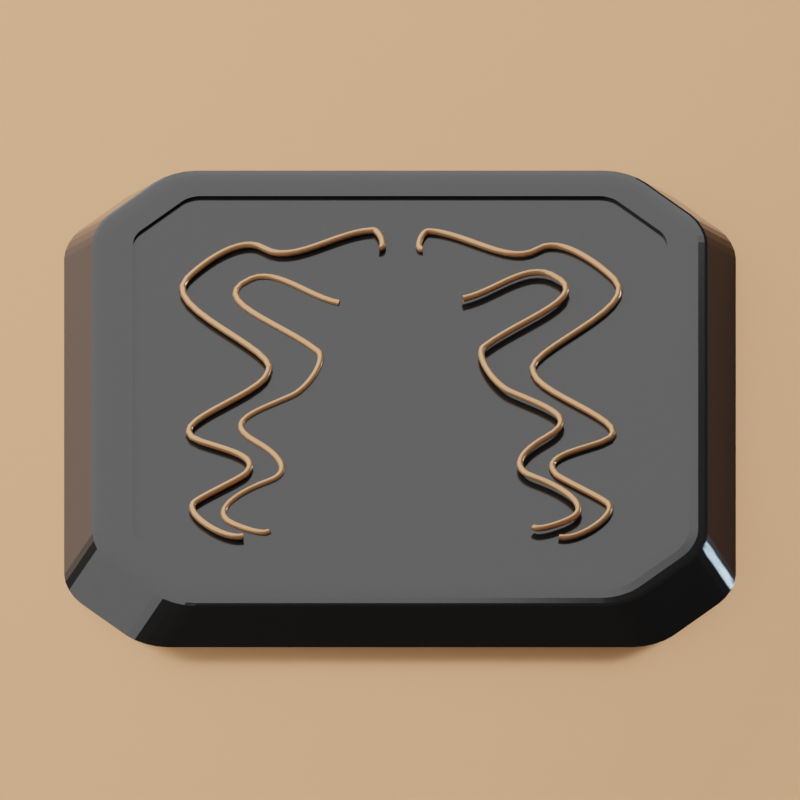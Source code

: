 # Source: Car-charger.blend  (saved by Blender 4.2.66; exported with 4.5.12 LTS)
import bpy
from mathutils import Matrix  # noqa: F401  (used for matrix-valued properties, if any)

bpy.ops.wm.read_factory_settings(use_empty=True)
scene = bpy.context.scene
scene.name = 'Scene'

# ---- collections
col_camera = bpy.data.collections.new('Camera'); scene.collection.children.link(col_camera)
col_grid = bpy.data.collections.new('Grid'); scene.collection.children.link(col_grid)
col_grid_even = bpy.data.collections.new('Grid-Even'); col_grid.children.link(col_grid_even)
col_grid_odd = bpy.data.collections.new('Grid-Odd'); col_grid.children.link(col_grid_odd)
col_material_samples = bpy.data.collections.new('Material Samples'); scene.collection.children.link(col_material_samples)
col_lighting = bpy.data.collections.new('Lighting'); scene.collection.children.link(col_lighting)
col_shadow_lamp = bpy.data.collections.new('Shadow Lamp'); scene.collection.children.link(col_shadow_lamp)
col_ground = bpy.data.collections.new('Ground'); scene.collection.children.link(col_ground)
col_model = bpy.data.collections.new('Model'); scene.collection.children.link(col_model)

# ---- materials (node trees are filled in below, after node groups)
mat_height = bpy.data.materials.new('HEIGHT')
mat_material_002 = bpy.data.materials.new('Material.002')
mat_light_001 = bpy.data.materials.new('Light.001')
mat_light_001.alpha_threshold = 0.0
mat_light_001.roughness = 0.5
mat_light_001.line_color = (0.0, 0.0, 0.0, 1.0)
mat_light_000 = bpy.data.materials.new('Light.000')
mat_light_000.alpha_threshold = 0.0
mat_light_000.roughness = 0.5
mat_light_000.line_color = (0.0, 0.0, 0.0, 1.0)
mat_material_001 = bpy.data.materials.new('Material.001')

# ---- material node trees
mat_height.use_nodes = True; mat_height.node_tree.nodes.clear()
_N = mat_height.node_tree.nodes; _L = mat_height.node_tree.links
n0 = _N.new('ShaderNodeNewGeometry'); n0.name = 'HEIGHT-Geometry'; n0.location = (-400, 0)
n0.label = 'HEIGHT-Geometry'
n1 = _N.new('ShaderNodeSeparateXYZ'); n1.name = 'HEIGHT-SeparateXYZ'; n1.location = (180, 0)
n1.label = 'HEIGHT-SeparateXYZ'
n2 = _N.new('ShaderNodeEmission'); n2.name = 'HEIGHT-Emission'; n2.location = (380, 0)
n2.label = 'HEIGHT-Emission'
n3 = _N.new('ShaderNodeOutputMaterial'); n3.name = 'HEIGHT-MaterialOutput'; n3.location = (580, 0)
n3.label = 'HEIGHT-MaterialOutput'
n4 = _N.new('ShaderNodeMapping'); n4.name = 'HEIGHT-Mapping'; n4.location = (-200, 0)
n4.label = 'HEIGHT-Mapping'
n4.inputs[3].default_value = (1.0, 1.0, 0.1)
_L.new(n0.outputs[0], n4.inputs[0])
_L.new(n4.outputs[0], n1.inputs[0])
_L.new(n1.outputs[2], n2.inputs[0])
_L.new(n2.outputs[0], n3.inputs[0])
n3.is_active_output = True
mat_material_002.use_nodes = True; mat_material_002.node_tree.nodes.clear()
_N = mat_material_002.node_tree.nodes; _L = mat_material_002.node_tree.links
n0 = _N.new('ShaderNodeBsdfPrincipled'); n0.name = 'Principled BSDF'; n0.location = (10, 300)
n0.inputs[0].default_value = (0.8015, 0.3938, 0.1805, 1.0)
n0.inputs[1].default_value = 0.3938
n0.inputs[2].default_value = 0.2123
n1 = _N.new('ShaderNodeOutputMaterial'); n1.name = 'Material Output'; n1.location = (300, 300)
_L.new(n0.outputs[0], n1.inputs[0])
n1.is_active_output = True
mat_light_001.use_nodes = True; mat_light_001.node_tree.nodes.clear()
_N = mat_light_001.node_tree.nodes; _L = mat_light_001.node_tree.links
n0 = _N.new('ShaderNodeOutputMaterial'); n0.name = 'Material Output'; n0.location = (532, 294)
n0.width = 120
n1 = _N.new('ShaderNodeMixShader'); n1.name = 'Mix Shader'; n1.location = (322, 301)
n1.width = 150
n2 = _N.new('ShaderNodeLightPath'); n2.name = 'Light Path'; n2.location = (22, 407)
n2.width = 150
n3 = _N.new('ShaderNodeBsdfTransparent'); n3.name = 'Transparent BSDF'; n3.location = (64, 73)
n3.width = 150
n4 = _N.new('ShaderNodeEmission'); n4.name = 'Emission'; n4.location = (59, 177)
n4.width = 150
n4.inputs[0].default_value = (0.8, 0.8, 0.8, 1.0)
n4.inputs[1].default_value = 2.0
_L.new(n4.outputs[0], n1.inputs[1])
_L.new(n1.outputs[0], n0.inputs[0])
_L.new(n2.outputs[0], n1.inputs[0])
_L.new(n3.outputs[0], n1.inputs[2])
n0.is_active_output = True
mat_light_000.use_nodes = True; mat_light_000.node_tree.nodes.clear()
_N = mat_light_000.node_tree.nodes; _L = mat_light_000.node_tree.links
n0 = _N.new('ShaderNodeOutputMaterial'); n0.name = 'Material Output'; n0.location = (532, 294)
n0.width = 120
n1 = _N.new('ShaderNodeMixShader'); n1.name = 'Mix Shader'; n1.location = (322, 301)
n1.width = 150
n2 = _N.new('ShaderNodeLightPath'); n2.name = 'Light Path'; n2.location = (22, 407)
n2.width = 150
n3 = _N.new('ShaderNodeBsdfTransparent'); n3.name = 'Transparent BSDF'; n3.location = (64, 73)
n3.width = 150
n4 = _N.new('ShaderNodeEmission'); n4.name = 'Emission'; n4.location = (46, 182)
n4.width = 150
n4.inputs[0].default_value = (0.8, 0.8, 0.8, 1.0)
_L.new(n4.outputs[0], n1.inputs[1])
_L.new(n1.outputs[0], n0.inputs[0])
_L.new(n2.outputs[0], n1.inputs[0])
_L.new(n3.outputs[0], n1.inputs[2])
n0.is_active_output = True
mat_material_001.use_nodes = True; mat_material_001.node_tree.nodes.clear()
_N = mat_material_001.node_tree.nodes; _L = mat_material_001.node_tree.links
n0 = _N.new('ShaderNodeBsdfPrincipled'); n0.name = 'Principled BSDF'; n0.location = (10, 300)
n0.inputs[0].default_value = (0.05748, 0.05748, 0.05748, 1.0)
n0.inputs[1].default_value = 0.7055
n0.inputs[2].default_value = 0.1267
n1 = _N.new('ShaderNodeOutputMaterial'); n1.name = 'Material Output'; n1.location = (300, 300)
_L.new(n0.outputs[0], n1.inputs[0])
n1.is_active_output = True

# ---- world
world_world = bpy.data.worlds.new('World'); scene.world = world_world
world_world.use_nodes = True; world_world.node_tree.nodes.clear()
_N = world_world.node_tree.nodes; _L = world_world.node_tree.links
n0 = _N.new('ShaderNodeOutputWorld'); n0.name = 'World Output'; n0.location = (300, 300)
n1 = _N.new('ShaderNodeBackground'); n1.name = 'Background'; n1.location = (10, 300)
n1.inputs[0].default_value = (0.05088, 0.05088, 0.05088, 1.0)
_L.new(n1.outputs[0], n0.inputs[0])
n0.is_active_output = True
world_world.color = (0.05088, 0.05088, 0.05088)
world_world.use_sun_shadow = False
world_world.sun_shadow_jitter_overblur = 0.0

# ---- cameras
cam_came_game_001 = bpy.data.cameras.new('CAME-GAME.001')
cam_came_game_001.type = 'ORTHO'
cam_came_game_001.passepartout_alpha = 1.0
cam_came_game_001.clip_start = 0.001
cam_came_game_001.clip_end = 1e+04
cam_came_game_001.lens = 35.0
cam_came_game_001.sensor_width = 32.0
cam_came_game_001.sensor_height = 18.0
cam_came_game_001.ortho_scale = 13.4
cam_came_game_001.shift_y = -0.1
cam_came_game_001.show_passepartout = False
cam_came_game_001.show_name = True
cam_came_game_001.show_sensor = True
cam_came_game_001.dof.focus_distance = 2170.0

# ---- lights
light_sun_000 = bpy.data.lights.new('Sun.000', 'SUN')
light_sun_000.color = (0.9986, 1.0, 0.6984)
light_sun_000.transmission_factor = 0.0
light_sun_000.angle = 0.1993
light_sun_000.energy = 4.0
light_sun_000.shadow_buffer_clip_start = 0.5
light_sun_000.shadow_soft_size = 0.1
light_sun_000.shadow_cascade_max_distance = 1000.0
light_sun_000.cycles.use_multiple_importance_sampling = False
light_sun_002 = bpy.data.lights.new('Sun.002', 'SUN')
light_sun_002.color = (0.532, 0.7717, 1.0)
light_sun_002.transmission_factor = 0.0
light_sun_002.angle = 0.1993
light_sun_002.energy = 1.0
light_sun_002.shadow_buffer_clip_start = 0.5
light_sun_002.shadow_soft_size = 0.1
light_sun_002.shadow_cascade_max_distance = 1000.0
light_sun_002.cycles.use_multiple_importance_sampling = False
light_sun_001 = bpy.data.lights.new('Sun.001', 'SUN')
light_sun_001.transmission_factor = 0.0
light_sun_001.angle = 0.002
light_sun_001.energy = 5.0
light_sun_001.shadow_buffer_clip_start = 0.5
light_sun_001.shadow_soft_size = 0.001
light_sun_001.shadow_cascade_max_distance = 1000.0

# ---- meshes
me_grid_even = bpy.data.meshes.new('Grid-Even')
me_grid_even.from_pydata([(0.0, -2.608e-08, 0.0), (0.25, -1.49e-08, 0.0), (0.0, 0.3536, 0.0), (0.25, 0.3536, 0.0)], [(0, 1), (3, 2), (2, 0), (3, 1)], [])
_uv = me_grid_even.uv_layers.new(name='UVMap')
_uv.uv.foreach_set('vector', [])
me_grid_even.use_remesh_fix_poles = True
me_grid_even.use_remesh_preserve_attributes = False
me_grid_even.use_mirror_vertex_groups = False
me_grid_even.update()
me_grid_odd = bpy.data.meshes.new('Grid-Odd')
me_grid_odd.from_pydata([(-0.125, -0.1768, 0.0), (0.125, -0.1768, 0.0), (-0.125, 0.1768, 0.0), (0.125, 0.1768, 0.0)], [(0, 1), (3, 2), (2, 0), (3, 1)], [])
_uv = me_grid_odd.uv_layers.new(name='UVMap')
_uv.uv.foreach_set('vector', [])
me_grid_odd.use_remesh_fix_poles = True
me_grid_odd.use_remesh_preserve_attributes = False
me_grid_odd.use_mirror_vertex_groups = False
me_grid_odd.update()
me_cube_002 = bpy.data.meshes.new('Cube.002')
me_cube_002.from_pydata([(-1.0, -1.0, -1.0), (-1.0, -1.0, 1.0), (-1.0, 1.0, -1.0), (-1.0, 1.0, 1.0), (1.0, -1.0, -1.0), (1.0, -1.0, 1.0), (1.0, 1.0, -1.0), (1.0, 1.0, 1.0)], [], [(0, 1, 3, 2), (2, 3, 7, 6), (6, 7, 5, 4), (4, 5, 1, 0), (2, 6, 4, 0), (7, 3, 1, 5)])
_uv = me_cube_002.uv_layers.new(name='UVMap')
_uv.uv.foreach_set('vector', [0.375, 0.0, 0.625, 0.0, 0.625, 0.25, 0.375, 0.25, 0.375, 0.25, 0.625, 0.25, 0.625, 0.5, 0.375, 0.5, 0.375, 0.5, 0.625, 0.5, 0.625, 0.75, 0.375, 0.75, 0.375, 0.75, 0.625, 0.75, 0.625, 1.0, 0.375, 1.0, 0.125, 0.5, 0.375, 0.5, 0.375, 0.75, 0.125, 0.75, 0.625, 0.5, 0.875, 0.5, 0.875, 0.75, 0.625, 0.75])
me_cube_002.materials.append(mat_height)
me_cube_002.use_remesh_fix_poles = True
me_cube_002.use_remesh_preserve_attributes = False
me_cube_002.use_mirror_vertex_groups = False
me_cube_002.update()
me_plane_006 = bpy.data.meshes.new('Plane.006')
me_plane_006.from_pydata([(1.0, -1.0, 0.0), (-1.0, -1.0, 0.0), (1.0, 1.0, 0.0), (-1.0, 1.0, 0.0)], [], [(1, 0, 2, 3)])
me_plane_006.materials.append(mat_light_001)
me_plane_006.use_remesh_preserve_volume = False
me_plane_006.use_remesh_preserve_attributes = False
me_plane_006.use_mirror_vertex_groups = False
me_plane_006.update()
me_plane_001 = bpy.data.meshes.new('Plane.001')
me_plane_001.from_pydata([(1.0, -1.0, 0.0), (-1.0, -1.0, 0.0), (1.0, 1.0, 0.0), (-1.0, 1.0, 0.0)], [], [(1, 0, 2, 3)])
me_plane_001.materials.append(mat_light_000)
me_plane_001.use_remesh_preserve_volume = False
me_plane_001.use_remesh_preserve_attributes = False
me_plane_001.use_mirror_vertex_groups = False
me_plane_001.update()
me_plane = bpy.data.meshes.new('Plane')
me_plane.from_pydata([(-1.0, -1.414, 0.0), (1.0, -1.414, 0.0), (-1.0, 1.414, 0.0), (1.0, 1.414, 0.0)], [], [(3, 2, 0, 1)])
_uv = me_plane.uv_layers.new(name='UVMap')
_uv.uv.foreach_set('vector', [1.0, 1.0, 0.0, 1.0, 0.0, 0.0, 1.0, 0.0])
me_plane.materials.append(mat_material_002)
me_plane.use_remesh_fix_poles = True
me_plane.use_remesh_preserve_attributes = False
me_plane.use_mirror_vertex_groups = False
me_plane.update()
me_cube_001 = bpy.data.meshes.new('Cube.001')
me_cube_001.from_pydata([(-4.472, -4.701, 4.217), (-5.153, -4.768, 3.779), (-4.842, -4.726, 4.184), (-4.994, -4.741, 4.089), (-5.103, -4.755, 3.947), (-4.353, -4.988, 4.217), (-4.874, -5.44, 3.779), (-4.631, -5.234, 4.184), (-4.748, -5.335, 4.089), (-4.833, -5.407, 3.947), (-4.463, -4.775, 4.217), (-5.132, -4.94, 3.779), (-4.826, -4.856, 4.184), (-4.975, -4.893, 4.089), (-5.083, -4.922, 3.947), (-4.437, -4.855, 4.217), (-5.071, -5.128, 3.779), (-4.78, -4.998, 4.184), (-4.922, -5.059, 4.089), (-5.024, -5.105, 3.947), (-4.399, -4.93, 4.217), (-4.981, -5.304, 3.779), (-4.712, -5.131, 4.184), (-4.842, -5.214, 4.089), (-4.936, -5.275, 3.947), (-3.645, -5.694, 4.217), (-4.111, -6.202, 3.779), (-3.891, -5.972, 4.184), (-3.995, -6.085, 4.089), (-4.072, -6.166, 3.947), (-3.355, -5.814, 4.217), (-3.437, -6.48, 3.779), (-3.381, -6.182, 4.184), (-3.399, -6.331, 4.089), (-3.419, -6.435, 3.946), (-3.587, -5.74, 4.217), (-3.974, -6.308, 3.779), (-3.788, -6.052, 4.184), (-3.874, -6.179, 4.089), (-3.94, -6.269, 3.947), (-3.511, -5.779, 4.217), (-3.798, -6.398, 3.779), (-3.655, -6.12, 4.184), (-3.718, -6.259, 4.089), (-3.769, -6.356, 3.947), (-3.43, -5.805, 4.217), (-3.609, -6.458, 3.779), (-3.512, -6.166, 4.184), (-3.552, -6.312, 4.089), (-3.586, -6.415, 3.946), (-3.355, 3.17, 4.217), (-3.437, 3.835, 3.779), (-3.381, 3.538, 4.184), (-3.399, 3.687, 4.089), (-3.419, 3.791, 3.946), (-3.645, 3.05, 4.217), (-4.111, 3.558, 3.779), (-3.891, 3.328, 4.184), (-3.995, 3.441, 4.089), (-4.072, 3.522, 3.947), (-3.43, 3.16, 4.217), (-3.609, 3.814, 3.779), (-3.512, 3.522, 4.184), (-3.552, 3.668, 4.089), (-3.586, 3.771, 3.946), (-3.511, 3.134, 4.217), (-3.798, 3.754, 3.779), (-3.655, 3.476, 4.184), (-3.718, 3.615, 4.089), (-3.769, 3.712, 3.947), (-3.587, 3.096, 4.217), (-3.974, 3.664, 3.779), (-3.788, 3.408, 4.184), (-3.874, 3.535, 4.089), (-3.94, 3.625, 3.947), (-4.353, 2.344, 4.217), (-4.874, 2.796, 3.779), (-4.631, 2.59, 4.184), (-4.748, 2.691, 4.089), (-4.833, 2.763, 3.947), (-4.472, 2.057, 4.217), (-5.153, 2.124, 3.779), (-4.842, 2.082, 4.184), (-4.994, 2.096, 4.089), (-5.103, 2.111, 3.947), (-4.399, 2.286, 4.217), (-4.981, 2.66, 3.779), (-4.712, 2.487, 4.184), (-4.842, 2.57, 4.089), (-4.936, 2.631, 3.947), (-4.437, 2.211, 4.217), (-5.071, 2.484, 3.779), (-4.78, 2.354, 4.184), (-4.922, 2.415, 4.089), (-5.024, 2.461, 3.947), (-4.463, 2.13, 4.217), (-5.132, 2.296, 3.779), (-4.826, 2.212, 4.184), (-4.975, 2.249, 4.089), (-5.083, 2.278, 3.947), (3.355, -5.814, 4.217), (3.437, -6.48, 3.779), (3.381, -6.182, 4.184), (3.399, -6.331, 4.089), (3.419, -6.435, 3.946), (3.645, -5.694, 4.217), (4.111, -6.202, 3.779), (3.891, -5.972, 4.184), (3.995, -6.085, 4.089), (4.072, -6.166, 3.947), (3.43, -5.805, 4.217), (3.609, -6.458, 3.779), (3.512, -6.166, 4.184), (3.552, -6.312, 4.089), (3.586, -6.415, 3.946), (3.511, -5.779, 4.217), (3.798, -6.398, 3.779), (3.655, -6.12, 4.184), (3.718, -6.259, 4.089), (3.769, -6.356, 3.947), (3.587, -5.74, 4.217), (3.974, -6.308, 3.779), (3.788, -6.052, 4.184), (3.874, -6.179, 4.089), (3.94, -6.269, 3.947), (4.353, -4.988, 4.217), (4.874, -5.44, 3.779), (4.631, -5.234, 4.184), (4.748, -5.335, 4.089), (4.833, -5.407, 3.947), (4.472, -4.701, 4.217), (5.153, -4.768, 3.779), (4.842, -4.726, 4.184), (4.994, -4.741, 4.089), (5.103, -4.755, 3.947), (4.399, -4.93, 4.217), (4.981, -5.304, 3.779), (4.712, -5.131, 4.184), (4.842, -5.214, 4.089), (4.936, -5.275, 3.947), (4.437, -4.855, 4.217), (5.071, -5.128, 3.779), (4.78, -4.998, 4.184), (4.922, -5.059, 4.089), (5.024, -5.105, 3.947), (4.463, -4.775, 4.217), (5.132, -4.94, 3.779), (4.826, -4.856, 4.184), (4.975, -4.893, 4.089), (5.083, -4.922, 3.947), (4.472, 2.057, 4.217), (5.153, 2.124, 3.779), (4.842, 2.082, 4.184), (4.994, 2.096, 4.089), (5.103, 2.111, 3.947), (4.353, 2.344, 4.217), (4.874, 2.796, 3.779), (4.631, 2.59, 4.184), (4.748, 2.691, 4.089), (4.833, 2.763, 3.947), (4.463, 2.13, 4.217), (5.132, 2.296, 3.779), (4.826, 2.212, 4.184), (4.975, 2.249, 4.089), (5.083, 2.278, 3.947), (4.437, 2.211, 4.217), (5.071, 2.484, 3.779), (4.78, 2.354, 4.184), (4.922, 2.415, 4.089), (5.024, 2.461, 3.947), (4.399, 2.286, 4.217), (4.981, 2.66, 3.779), (4.712, 2.487, 4.184), (4.842, 2.57, 4.089), (4.936, 2.631, 3.947), (3.645, 3.05, 4.217), (4.111, 3.558, 3.779), (3.891, 3.328, 4.184), (3.995, 3.441, 4.089), (4.072, 3.522, 3.947), (3.355, 3.17, 4.217), (3.437, 3.835, 3.779), (3.381, 3.538, 4.184), (3.399, 3.687, 4.089), (3.419, 3.791, 3.946), (3.587, 3.096, 4.217), (3.974, 3.664, 3.779), (3.788, 3.408, 4.184), (3.874, 3.535, 4.089), (3.94, 3.625, 3.947), (3.511, 3.134, 4.217), (3.798, 3.754, 3.779), (3.655, 3.476, 4.184), (3.718, 3.615, 4.089), (3.769, 3.712, 3.947), (3.43, 3.16, 4.217), (3.609, 3.814, 3.779), (3.512, 3.522, 4.184), (3.552, 3.668, 4.089), (3.586, 3.771, 3.946), (-3.367, -6.012, 4.217), (-3.472, -5.999, 4.217), (-3.587, -5.962, 4.217), (-3.694, -5.907, 4.217), (-3.776, -5.843, 4.217), (-4.657, -4.817, 4.217), (-4.67, -4.713, 4.217), (-4.621, -4.931, 4.217), (-4.566, -5.038, 4.217), (-4.502, -5.12, 4.217), (-3.472, 3.355, 4.217), (-3.367, 3.367, 4.217), (-3.587, 3.318, 4.217), (-3.694, 3.263, 4.217), (-3.776, 3.199, 4.217), (-4.67, 2.069, 4.217), (-4.657, 2.173, 4.217), (-4.621, 2.287, 4.217), (-4.566, 2.393, 4.217), (-4.502, 2.476, 4.217), (4.657, 2.173, 4.217), (4.67, 2.069, 4.217), (4.621, 2.287, 4.217), (4.566, 2.393, 4.217), (4.502, 2.476, 4.217), (3.367, 3.367, 4.217), (3.472, 3.355, 4.217), (3.587, 3.318, 4.217), (3.694, 3.263, 4.217), (3.776, 3.199, 4.217), (3.472, -5.999, 4.217), (3.367, -6.012, 4.217), (3.587, -5.962, 4.217), (3.694, -5.907, 4.217), (3.776, -5.843, 4.217), (4.67, -4.713, 4.217), (4.657, -4.817, 4.217), (4.621, -4.931, 4.217), (4.566, -5.038, 4.217), (4.502, -5.12, 4.217), (-3.355, -5.814, 3.839), (-3.43, -5.805, 3.839), (-3.511, -5.779, 3.839), (-3.587, -5.74, 3.839), (-3.645, -5.694, 3.839), (-4.463, -4.775, 3.839), (-4.472, -4.701, 3.839), (-4.437, -4.855, 3.839), (-4.399, -4.93, 3.839), (-4.353, -4.988, 3.839), (-3.43, 3.16, 3.839), (-3.355, 3.17, 3.839), (-3.511, 3.134, 3.839), (-3.587, 3.096, 3.839), (-3.645, 3.05, 3.839), (-4.472, 2.057, 3.839), (-4.463, 2.13, 3.839), (-4.437, 2.211, 3.839), (-4.399, 2.286, 3.839), (-4.353, 2.344, 3.839), (4.463, 2.13, 3.839), (4.472, 2.057, 3.839), (4.437, 2.211, 3.839), (4.399, 2.286, 3.839), (4.353, 2.344, 3.839), (3.355, 3.17, 3.839), (3.43, 3.16, 3.839), (3.511, 3.134, 3.839), (3.587, 3.096, 3.839), (3.645, 3.05, 3.839), (3.43, -5.805, 3.839), (3.355, -5.814, 3.839), (3.511, -5.779, 3.839), (3.587, -5.74, 3.839), (3.645, -5.694, 3.839), (4.472, -4.701, 3.839), (4.463, -4.775, 3.839), (4.437, -4.855, 3.839), (4.399, -4.93, 3.839), (4.353, -4.988, 3.839), (-5.627, -5.077, -0.9999), (-5.605, -5.249, -0.9999), (-5.627, 2.433, -0.9999), (-5.455, -5.613, -0.9999), (-5.348, -5.749, -0.9999), (-4.584, -6.511, -1.0), (-5.545, -5.438, -0.9999), (-4.448, -6.617, -1.0), (-3.911, -6.789, -1.0), (-4.083, -6.768, -1.0), (3.911, -6.789, -1.0), (-4.272, -6.708, -1.0), (-3.911, 4.145, -1.0), (-4.083, 4.124, -1.0), (3.911, 4.145, -1.0), (-4.448, 3.973, -1.0), (-4.584, 3.867, -1.0), (-5.348, 3.105, -0.9999), (-4.272, 4.063, -1.0), (-5.455, 2.969, -0.9999), (-5.605, 2.605, -0.9999), (-5.545, 2.793, -0.9999), (4.083, -6.768, -1.0), (4.448, -6.617, -1.0), (4.584, -6.511, -1.0), (5.348, -5.749, -0.9999), (4.272, -6.708, -1.0), (5.455, -5.613, -0.9999), (5.627, -5.077, -0.9999), (5.605, -5.249, -0.9999), (5.627, 2.433, -0.9999), (5.545, -5.438, -0.9999), (5.605, 2.605, -0.9999), (5.455, 2.969, -0.9999), (5.348, 3.105, -0.9999), (4.584, 3.867, -1.0), (5.545, 2.793, -0.9999), (4.448, 3.973, -1.0), (4.083, 4.124, -1.0), (4.272, 4.063, -1.0)], [], [(40, 45, 241, 242), (291, 41, 36, 287), (311, 141, 136, 307), (290, 101, 31, 288), (289, 46, 41, 291), (288, 31, 46, 289), (280, 1, 81, 282), (287, 36, 26, 285), (285, 26, 6, 284), (292, 51, 181, 294), (299, 86, 76, 297), (301, 91, 86, 299), (300, 96, 91, 301), (282, 81, 96, 300), (317, 186, 176, 315), (319, 191, 186, 317), (318, 196, 191, 319), (294, 181, 196, 318), (307, 136, 126, 305), (310, 151, 131, 308), (309, 146, 141, 311), (308, 131, 146, 309), (200, 201, 47, 32), (32, 47, 48, 33), (33, 48, 49, 34), (34, 49, 46, 31), (201, 202, 42, 47), (47, 42, 43, 48), (48, 43, 44, 49), (49, 44, 41, 46), (202, 203, 37, 42), (42, 37, 38, 43), (43, 38, 39, 44), (44, 39, 36, 41), (203, 204, 27, 37), (37, 27, 28, 38), (38, 28, 29, 39), (39, 29, 26, 36), (205, 206, 2, 12), (12, 2, 3, 13), (13, 3, 4, 14), (14, 4, 1, 11), (207, 205, 12, 17), (17, 12, 13, 18), (18, 13, 14, 19), (19, 14, 11, 16), (208, 207, 17, 22), (22, 17, 18, 23), (23, 18, 19, 24), (24, 19, 16, 21), (209, 208, 22, 7), (7, 22, 23, 8), (8, 23, 24, 9), (9, 24, 21, 6), (210, 211, 52, 62), (62, 52, 53, 63), (63, 53, 54, 64), (64, 54, 51, 61), (212, 210, 62, 67), (67, 62, 63, 68), (68, 63, 64, 69), (69, 64, 61, 66), (213, 212, 67, 72), (72, 67, 68, 73), (73, 68, 69, 74), (74, 69, 66, 71), (214, 213, 72, 57), (57, 72, 73, 58), (58, 73, 74, 59), (59, 74, 71, 56), (215, 216, 97, 82), (82, 97, 98, 83), (83, 98, 99, 84), (84, 99, 96, 81), (216, 217, 92, 97), (97, 92, 93, 98), (98, 93, 94, 99), (99, 94, 91, 96), (217, 218, 87, 92), (92, 87, 88, 93), (93, 88, 89, 94), (94, 89, 86, 91), (218, 219, 77, 87), (87, 77, 78, 88), (88, 78, 79, 89), (89, 79, 76, 86), (220, 221, 152, 162), (162, 152, 153, 163), (163, 153, 154, 164), (164, 154, 151, 161), (222, 220, 162, 167), (167, 162, 163, 168), (168, 163, 164, 169), (169, 164, 161, 166), (223, 222, 167, 172), (172, 167, 168, 173), (173, 168, 169, 174), (174, 169, 166, 171), (224, 223, 172, 157), (157, 172, 173, 158), (158, 173, 174, 159), (159, 174, 171, 156), (225, 226, 197, 182), (182, 197, 198, 183), (183, 198, 199, 184), (184, 199, 196, 181), (226, 227, 192, 197), (197, 192, 193, 198), (198, 193, 194, 199), (199, 194, 191, 196), (227, 228, 187, 192), (192, 187, 188, 193), (193, 188, 189, 194), (194, 189, 186, 191), (228, 229, 177, 187), (187, 177, 178, 188), (188, 178, 179, 189), (189, 179, 176, 186), (230, 231, 102, 112), (112, 102, 103, 113), (113, 103, 104, 114), (114, 104, 101, 111), (232, 230, 112, 117), (117, 112, 113, 118), (118, 113, 114, 119), (119, 114, 111, 116), (233, 232, 117, 122), (122, 117, 118, 123), (123, 118, 119, 124), (124, 119, 116, 121), (234, 233, 122, 107), (107, 122, 123, 108), (108, 123, 124, 109), (109, 124, 121, 106), (235, 236, 147, 132), (132, 147, 148, 133), (133, 148, 149, 134), (134, 149, 146, 131), (236, 237, 142, 147), (147, 142, 143, 148), (148, 143, 144, 149), (149, 144, 141, 146), (237, 238, 137, 142), (142, 137, 138, 143), (143, 138, 139, 144), (144, 139, 136, 141), (238, 239, 127, 137), (137, 127, 128, 138), (138, 128, 129, 139), (139, 129, 126, 136), (204, 209, 7, 27), (27, 7, 8, 28), (28, 8, 9, 29), (29, 9, 6, 26), (231, 200, 32, 102), (102, 32, 33, 103), (103, 33, 34, 104), (104, 34, 31, 101), (206, 215, 82, 2), (2, 82, 83, 3), (3, 83, 84, 4), (4, 84, 81, 1), (131, 151, 154, 134), (134, 154, 153, 133), (133, 153, 152, 132), (132, 152, 221, 235), (156, 176, 179, 159), (159, 179, 178, 158), (158, 178, 177, 157), (157, 177, 229, 224), (181, 51, 54, 184), (184, 54, 53, 183), (183, 53, 52, 182), (182, 52, 211, 225), (56, 76, 79, 59), (59, 79, 78, 58), (58, 78, 77, 57), (57, 77, 219, 214), (106, 126, 129, 109), (109, 129, 128, 108), (108, 128, 127, 107), (107, 127, 239, 234), (30, 45, 201, 200), (45, 40, 202, 201), (40, 35, 203, 202), (35, 25, 204, 203), (10, 0, 206, 205), (15, 10, 205, 207), (20, 15, 207, 208), (5, 20, 208, 209), (60, 50, 211, 210), (65, 60, 210, 212), (70, 65, 212, 213), (55, 70, 213, 214), (80, 95, 216, 215), (95, 90, 217, 216), (90, 85, 218, 217), (85, 75, 219, 218), (160, 150, 221, 220), (165, 160, 220, 222), (170, 165, 222, 223), (155, 170, 223, 224), (180, 195, 226, 225), (195, 190, 227, 226), (190, 185, 228, 227), (185, 175, 229, 228), (110, 100, 231, 230), (115, 110, 230, 232), (120, 115, 232, 233), (105, 120, 233, 234), (130, 145, 236, 235), (145, 140, 237, 236), (140, 135, 238, 237), (135, 125, 239, 238), (25, 5, 209, 204), (100, 30, 200, 231), (0, 80, 215, 206), (150, 130, 235, 221), (175, 155, 224, 229), (50, 180, 225, 211), (75, 55, 214, 219), (125, 105, 234, 239), (261, 260, 262, 263, 264, 269, 268, 267, 266, 265, 251, 250, 252, 253, 254, 259, 258, 257, 256, 255, 246, 245, 247, 248, 249, 244, 243, 242, 241, 240, 271, 270, 272, 273, 274, 279, 278, 277, 276, 275), (145, 130, 275, 276), (75, 85, 258, 259), (35, 40, 242, 243), (140, 145, 276, 277), (150, 160, 260, 261), (25, 35, 243, 244), (135, 140, 277, 278), (160, 165, 262, 260), (0, 10, 245, 246), (125, 135, 278, 279), (165, 170, 263, 262), (10, 15, 247, 245), (5, 25, 244, 249), (170, 155, 264, 263), (15, 20, 248, 247), (30, 100, 271, 240), (195, 180, 265, 266), (20, 5, 249, 248), (80, 0, 246, 255), (190, 195, 266, 267), (50, 60, 250, 251), (130, 150, 261, 275), (185, 190, 267, 268), (60, 65, 252, 250), (155, 175, 269, 264), (175, 185, 268, 269), (65, 70, 253, 252), (180, 50, 251, 265), (100, 110, 270, 271), (70, 55, 254, 253), (55, 75, 259, 254), (110, 115, 272, 270), (95, 80, 255, 256), (105, 125, 279, 274), (115, 120, 273, 272), (90, 95, 256, 257), (45, 30, 240, 241), (120, 105, 274, 273), (85, 90, 257, 258), (1, 280, 281, 11), (151, 310, 312, 161), (106, 304, 305, 126), (116, 306, 303, 121), (121, 303, 304, 106), (156, 314, 315, 176), (166, 316, 313, 171), (171, 313, 314, 156), (101, 290, 302, 111), (56, 296, 297, 76), (66, 298, 295, 71), (16, 286, 283, 21), (51, 292, 293, 61), (11, 281, 286, 16), (71, 295, 296, 56), (111, 302, 306, 116), (21, 283, 284, 6), (61, 293, 298, 66), (161, 312, 316, 166)])
_uv = me_cube_001.uv_layers.new(name='UVMap')
_uv.uv.foreach_set('vector', [0.8293, 0.7167, 0.8278, 0.7189, 0.8278, 0.7189, 0.8293, 0.7167, 0.47, 0.0, 0.6122, 0.0, 0.6123, 0.003795, 0.4696, 0.003587, 0.4674, 0.7195, 0.6126, 0.7178, 0.6133, 0.7243, 0.4672, 0.7256, 0.4674, 0.7883, 0.612, 0.7917, 0.612, 0.9583, 0.4674, 0.9617, 0.4675, 0.9655, 0.6121, 0.9625, 0.612, 0.9679, 0.4676, 0.9705, 0.4674, 0.9617, 0.612, 0.9583, 0.6121, 0.9625, 0.4675, 0.9655, 0.4674, 0.03922, 0.612, 0.0415, 0.612, 0.2085, 0.4674, 0.2108, 0.4696, 0.003587, 0.6123, 0.003795, 0.6122, 0.006737, 0.4693, 0.006367, 0.4693, 0.006367, 0.6122, 0.006737, 0.6121, 0.02521, 0.4679, 0.02382, 0.4674, 0.2883, 0.612, 0.2917, 0.612, 0.4583, 0.4674, 0.4617, 0.446, 0.3269, 0.6855, 0.3266, 0.612, 0.2316, 0.4674, 0.2324, 0.446, 0.3235, 0.6861, 0.323, 0.6855, 0.3266, 0.446, 0.3269, 0.4458, 0.3216, 0.6866, 0.3209, 0.6861, 0.323, 0.446, 0.3235, 0.4674, 0.2108, 0.612, 0.2085, 0.6866, 0.3209, 0.4458, 0.3216, 0.4658, 0.4864, 0.6207, 0.4851, 0.612, 0.4814, 0.4674, 0.4831, 0.4656, 0.481, 0.622, 0.4793, 0.6207, 0.4851, 0.4658, 0.4864, 0.4653, 0.4772, 0.6234, 0.4752, 0.622, 0.4793, 0.4656, 0.481, 0.4674, 0.4617, 0.612, 0.4583, 0.6234, 0.4752, 0.4653, 0.4772, 0.4672, 0.7256, 0.6133, 0.7243, 0.612, 0.7316, 0.4674, 0.7324, 0.4674, 0.5392, 0.612, 0.5415, 0.612, 0.7085, 0.4674, 0.7108, 0.4675, 0.7147, 0.6122, 0.7127, 0.6126, 0.7178, 0.4674, 0.7195, 0.4674, 0.7108, 0.612, 0.7085, 0.6122, 0.7127, 0.4675, 0.7147, 0.8294, 0.7316, 0.8318, 0.7309, 0.8342, 0.7387, 0.8311, 0.7392, 0.8311, 0.7392, 0.8342, 0.7387, 0.8372, 0.7495, 0.8335, 0.7499, 0.625, 0.9585, 0.625, 0.9622, 0.6171, 0.9623, 0.6171, 0.9583, 0.6171, 0.9583, 0.6171, 0.9623, 0.6121, 0.9625, 0.612, 0.9583, 0.8318, 0.7309, 0.8343, 0.7292, 0.8375, 0.7371, 0.8342, 0.7387, 0.8342, 0.7387, 0.8375, 0.7371, 0.8418, 0.748, 0.8377, 0.7493, 0.625, 0.9628, 0.625, 0.9677, 0.6171, 0.9678, 0.6171, 0.9625, 0.6171, 0.9625, 0.6171, 0.9678, 0.612, 0.9679, 0.6121, 0.9625, 0.8343, 0.7292, 0.8365, 0.7264, 0.8405, 0.7347, 0.8375, 0.7371, 0.8375, 0.7371, 0.8405, 0.7347, 0.8461, 0.7459, 0.8422, 0.7478, 0.625, 0.0003469, 0.6251, 0.003722, 0.6173, 0.003746, 0.6172, 5.666e-05, 0.6172, 5.666e-05, 0.6173, 0.003746, 0.6123, 0.003795, 0.6122, 0.0, 0.8365, 0.7264, 0.8378, 0.7229, 0.8426, 0.7314, 0.8405, 0.7347, 0.8405, 0.7347, 0.8426, 0.7314, 0.8494, 0.7433, 0.8465, 0.7456, 0.6251, 0.004104, 0.625, 0.006717, 0.6172, 0.006717, 0.6173, 0.003859, 0.6173, 0.003859, 0.6172, 0.006717, 0.6122, 0.006737, 0.6123, 0.003795, 0.8, 0.5347, 0.8122, 0.565, 0.8131, 0.5568, 0.7815, 0.4738, 0.7815, 0.4738, 0.8131, 0.5568, 0.8611, 0.6711, 0.7136, 0.2769, 0.7055, 0.2554, 0.6319, 0.06014, 0.6181, 0.04443, 0.6937, 0.2587, 0.6937, 0.2587, 0.6181, 0.04443, 0.612, 0.0415, 0.6866, 0.2624, 0.7935, 0.5215, 0.8, 0.5347, 0.7815, 0.4738, 0.765, 0.4333, 0.765, 0.4333, 0.7815, 0.4738, 0.7082, 0.2623, 0.7077, 0.2604, 0.7077, 0.2604, 0.7082, 0.2623, 0.695, 0.2624, 0.6945, 0.2604, 0.6945, 0.2604, 0.695, 0.2624, 0.6866, 0.2624, 0.6861, 0.2604, 0.7983, 0.5404, 0.7935, 0.5215, 0.765, 0.4333, 0.7797, 0.4802, 0.7797, 0.4802, 0.765, 0.4333, 0.7077, 0.2604, 0.707, 0.2594, 0.707, 0.2594, 0.7077, 0.2604, 0.6945, 0.2604, 0.6939, 0.2593, 0.6939, 0.2593, 0.6945, 0.2604, 0.6861, 0.2604, 0.6855, 0.2593, 0.8088, 0.5756, 0.7983, 0.5404, 0.7797, 0.4802, 0.809, 0.5695, 0.809, 0.5695, 0.7797, 0.4802, 0.7171, 0.2886, 0.8596, 0.6999, 0.6294, 0.03778, 0.7018, 0.2446, 0.6925, 0.2551, 0.6181, 0.0281, 0.6181, 0.0281, 0.6925, 0.2551, 0.6855, 0.2593, 0.6121, 0.02521, 0.7765, 0.4508, 0.7846, 0.4614, 0.7833, 0.4562, 0.7592, 0.4288, 0.7592, 0.4288, 0.7833, 0.4562, 0.8178, 0.4843, 0.6963, 0.3593, 0.6955, 0.3584, 0.6328, 0.2994, 0.6179, 0.2927, 0.6822, 0.3574, 0.6822, 0.3574, 0.6179, 0.2927, 0.612, 0.2917, 0.6753, 0.3585, 0.7738, 0.4459, 0.7765, 0.4508, 0.7592, 0.4288, 0.7486, 0.4152, 0.7486, 0.4152, 0.7592, 0.4288, 0.6959, 0.3583, 0.6973, 0.3553, 0.6973, 0.3553, 0.6959, 0.3583, 0.6833, 0.3585, 0.6847, 0.3554, 0.6847, 0.3554, 0.6833, 0.3585, 0.6753, 0.3585, 0.6767, 0.3554, 0.7811, 0.4517, 0.7738, 0.4459, 0.7486, 0.4152, 0.7655, 0.4302, 0.7655, 0.4302, 0.7486, 0.4152, 0.6973, 0.3553, 0.6987, 0.3513, 0.6987, 0.3513, 0.6973, 0.3553, 0.6847, 0.3554, 0.6861, 0.3511, 0.6861, 0.3511, 0.6847, 0.3554, 0.6767, 0.3554, 0.6781, 0.351, 0.7929, 0.4631, 0.7811, 0.4517, 0.7655, 0.4302, 0.7951, 0.4597, 0.7951, 0.4597, 0.7655, 0.4302, 0.7136, 0.3664, 0.8468, 0.504, 0.6263, 0.2702, 0.6915, 0.3431, 0.6848, 0.3495, 0.6179, 0.2696, 0.6179, 0.2696, 0.6848, 0.3495, 0.6781, 0.351, 0.612, 0.2686, 0.81, 0.4736, 0.7977, 0.456, 0.7802, 0.4267, 0.8119, 0.4698, 0.8119, 0.4698, 0.7802, 0.4267, 0.7136, 0.328, 0.8611, 0.5233, 0.6319, 0.2177, 0.7055, 0.3172, 0.6937, 0.3189, 0.6181, 0.2099, 0.6181, 0.2099, 0.6937, 0.3189, 0.6866, 0.3209, 0.612, 0.2085, 0.7977, 0.456, 0.7909, 0.4461, 0.7636, 0.4046, 0.7802, 0.4267, 0.7802, 0.4267, 0.7636, 0.4046, 0.7077, 0.323, 0.7082, 0.321, 0.7082, 0.321, 0.7077, 0.323, 0.6945, 0.323, 0.695, 0.3209, 0.695, 0.3209, 0.6945, 0.323, 0.6861, 0.323, 0.6866, 0.3209, 0.7909, 0.4461, 0.7953, 0.4511, 0.7781, 0.4229, 0.7636, 0.4046, 0.7636, 0.4046, 0.7781, 0.4229, 0.707, 0.3264, 0.7077, 0.323, 0.7077, 0.323, 0.707, 0.3264, 0.6939, 0.3265, 0.6945, 0.323, 0.6945, 0.323, 0.6939, 0.3265, 0.6855, 0.3266, 0.6861, 0.323, 0.7953, 0.4511, 0.8051, 0.4639, 0.807, 0.4595, 0.7781, 0.4229, 0.7781, 0.4229, 0.807, 0.4595, 0.8596, 0.5148, 0.7171, 0.3391, 0.7018, 0.3206, 0.6294, 0.2365, 0.618, 0.2327, 0.6925, 0.3249, 0.6925, 0.3249, 0.618, 0.2327, 0.612, 0.2316, 0.6855, 0.3266, 0.6348, 0.5386, 0.6347, 0.5412, 0.6308, 0.5413, 0.631, 0.538, 0.631, 0.538, 0.6308, 0.5413, 0.625, 0.5415, 0.6252, 0.5374, 0.6252, 0.5374, 0.625, 0.5415, 0.6171, 0.5416, 0.6173, 0.5374, 0.6173, 0.5374, 0.6171, 0.5416, 0.612, 0.5415, 0.6122, 0.5373, 0.6356, 0.5356, 0.6348, 0.5386, 0.631, 0.538, 0.6317, 0.5342, 0.6317, 0.5342, 0.631, 0.538, 0.6252, 0.5374, 0.6257, 0.5323, 0.6257, 0.5323, 0.6252, 0.5374, 0.6173, 0.5374, 0.6177, 0.5323, 0.6177, 0.5323, 0.6173, 0.5374, 0.6122, 0.5373, 0.6126, 0.5322, 0.6368, 0.5329, 0.6356, 0.5356, 0.6317, 0.5342, 0.6333, 0.5308, 0.6333, 0.5308, 0.6317, 0.5342, 0.6257, 0.5323, 0.6264, 0.5262, 0.6264, 0.5262, 0.6257, 0.5323, 0.6177, 0.5323, 0.6185, 0.5259, 0.6185, 0.5259, 0.6177, 0.5323, 0.6126, 0.5322, 0.6133, 0.5257, 0.6384, 0.5309, 0.6368, 0.5329, 0.6333, 0.5308, 0.6355, 0.5284, 0.6355, 0.5284, 0.6333, 0.5308, 0.6268, 0.5258, 0.6315, 0.5254, 0.6251, 0.5189, 0.6264, 0.5254, 0.6184, 0.5256, 0.6171, 0.5186, 0.6171, 0.5186, 0.6184, 0.5256, 0.6133, 0.5257, 0.612, 0.5184, 0.6601, 0.5028, 0.6559, 0.5016, 0.6517, 0.4943, 0.6592, 0.4982, 0.6592, 0.4982, 0.6517, 0.4943, 0.6377, 0.4751, 0.6637, 0.4972, 0.6264, 0.4599, 0.6376, 0.4749, 0.6287, 0.4748, 0.6172, 0.4584, 0.6172, 0.4584, 0.6287, 0.4748, 0.6234, 0.4752, 0.612, 0.4583, 0.6559, 0.5016, 0.6525, 0.5019, 0.6467, 0.4938, 0.6517, 0.4943, 0.6517, 0.4943, 0.6467, 0.4938, 0.636, 0.4794, 0.6374, 0.4754, 0.6374, 0.4754, 0.636, 0.4794, 0.6275, 0.4792, 0.6289, 0.4752, 0.6289, 0.4752, 0.6275, 0.4792, 0.622, 0.4793, 0.6234, 0.4752, 0.6525, 0.5019, 0.6509, 0.5042, 0.6462, 0.4983, 0.6467, 0.4938, 0.6467, 0.4938, 0.6462, 0.4983, 0.6347, 0.4848, 0.636, 0.4794, 0.636, 0.4794, 0.6347, 0.4848, 0.6262, 0.4849, 0.6275, 0.4792, 0.6275, 0.4792, 0.6262, 0.4849, 0.6207, 0.4851, 0.622, 0.4793, 0.6509, 0.5042, 0.6505, 0.5075, 0.6477, 0.5044, 0.6462, 0.4983, 0.6462, 0.4983, 0.6477, 0.5044, 0.6502, 0.5064, 0.6362, 0.4871, 0.6337, 0.4846, 0.6252, 0.4813, 0.6172, 0.4814, 0.626, 0.485, 0.626, 0.485, 0.6172, 0.4814, 0.612, 0.4814, 0.6207, 0.4851, 0.656, 0.7471, 0.6601, 0.7458, 0.6592, 0.7509, 0.6518, 0.7549, 0.6518, 0.7549, 0.6592, 0.7509, 0.6637, 0.7528, 0.6377, 0.7749, 0.6376, 0.7751, 0.6264, 0.7901, 0.6172, 0.7916, 0.6287, 0.7752, 0.6287, 0.7752, 0.6172, 0.7916, 0.612, 0.7917, 0.6234, 0.7748, 0.6526, 0.7469, 0.656, 0.7471, 0.6518, 0.7549, 0.6467, 0.7554, 0.6467, 0.7554, 0.6518, 0.7549, 0.6374, 0.7746, 0.636, 0.7706, 0.636, 0.7706, 0.6374, 0.7746, 0.6289, 0.7748, 0.6275, 0.7708, 0.6275, 0.7708, 0.6289, 0.7748, 0.6234, 0.7748, 0.622, 0.7707, 0.6509, 0.7445, 0.6526, 0.7469, 0.6467, 0.7554, 0.6462, 0.7509, 0.6462, 0.7509, 0.6467, 0.7554, 0.636, 0.7706, 0.6347, 0.7652, 0.6347, 0.7652, 0.636, 0.7706, 0.6275, 0.7708, 0.6262, 0.7651, 0.6262, 0.7651, 0.6275, 0.7708, 0.622, 0.7707, 0.6207, 0.7649, 0.6506, 0.7413, 0.6509, 0.7445, 0.6462, 0.7509, 0.6478, 0.7448, 0.6478, 0.7448, 0.6462, 0.7509, 0.6362, 0.7629, 0.6502, 0.7436, 0.6252, 0.7687, 0.6337, 0.7654, 0.626, 0.765, 0.6172, 0.7686, 0.6172, 0.7686, 0.626, 0.765, 0.6207, 0.7649, 0.612, 0.7686, 0.6347, 0.7076, 0.6349, 0.7103, 0.631, 0.7112, 0.6308, 0.7079, 0.6308, 0.7079, 0.631, 0.7112, 0.6252, 0.7126, 0.625, 0.7085, 0.625, 0.7085, 0.6252, 0.7126, 0.6173, 0.7126, 0.6171, 0.7084, 0.6171, 0.7084, 0.6173, 0.7126, 0.6122, 0.7127, 0.612, 0.7085, 0.6349, 0.7103, 0.6356, 0.7132, 0.6317, 0.715, 0.631, 0.7112, 0.631, 0.7112, 0.6317, 0.715, 0.6257, 0.7177, 0.6252, 0.7126, 0.6252, 0.7126, 0.6257, 0.7177, 0.6177, 0.7177, 0.6173, 0.7126, 0.6173, 0.7126, 0.6177, 0.7177, 0.6126, 0.7178, 0.6122, 0.7127, 0.6356, 0.7132, 0.6369, 0.7159, 0.6333, 0.7185, 0.6317, 0.715, 0.6317, 0.715, 0.6333, 0.7185, 0.6264, 0.7238, 0.6257, 0.7177, 0.6257, 0.7177, 0.6264, 0.7238, 0.6185, 0.7241, 0.6177, 0.7177, 0.6177, 0.7177, 0.6185, 0.7241, 0.6133, 0.7243, 0.6126, 0.7178, 0.6369, 0.7159, 0.6384, 0.7179, 0.6355, 0.7208, 0.6333, 0.7185, 0.6333, 0.7185, 0.6355, 0.7208, 0.6315, 0.7246, 0.6268, 0.7242, 0.6264, 0.7246, 0.6251, 0.7311, 0.6171, 0.7314, 0.6184, 0.7244, 0.6184, 0.7244, 0.6171, 0.7314, 0.612, 0.7316, 0.6133, 0.7243, 0.8378, 0.7229, 0.8088, 0.5756, 0.809, 0.5695, 0.8426, 0.7314, 0.8426, 0.7314, 0.809, 0.5695, 0.8681, 0.7248, 0.8497, 0.743, 0.625, 0.006959, 0.625, 0.02525, 0.6171, 0.02522, 0.6172, 0.006786, 0.6172, 0.006786, 0.6171, 0.02522, 0.6121, 0.02521, 0.6122, 0.006737, 0.6601, 0.7458, 0.8294, 0.7316, 0.8311, 0.7392, 0.6592, 0.7509, 0.6592, 0.7509, 0.8311, 0.7392, 0.833, 0.75, 0.667, 0.75, 0.625, 0.792, 0.625, 0.958, 0.617, 0.9582, 0.617, 0.7918, 0.617, 0.7918, 0.617, 0.9582, 0.612, 0.9583, 0.612, 0.7917, 0.8122, 0.565, 0.81, 0.4736, 0.8119, 0.4698, 0.8131, 0.5568, 0.8131, 0.5568, 0.8119, 0.4698, 0.875, 0.5417, 0.875, 0.7083, 0.625, 0.0417, 0.625, 0.2083, 0.6171, 0.2084, 0.6171, 0.04162, 0.6171, 0.04162, 0.6171, 0.2084, 0.612, 0.2085, 0.612, 0.0415, 0.612, 0.7085, 0.612, 0.5415, 0.6171, 0.5416, 0.6171, 0.7084, 0.6171, 0.7084, 0.6171, 0.5416, 0.625, 0.5415, 0.625, 0.7085, 0.625, 0.7085, 0.625, 0.5415, 0.6308, 0.5413, 0.6308, 0.7079, 0.6308, 0.7079, 0.6308, 0.5413, 0.6347, 0.5412, 0.6347, 0.7076, 0.612, 0.5184, 0.612, 0.4814, 0.6171, 0.4814, 0.6171, 0.5184, 0.6171, 0.5184, 0.6171, 0.4814, 0.625, 0.4817, 0.625, 0.5183, 0.6319, 0.5252, 0.6503, 0.507, 0.6477, 0.5044, 0.6355, 0.5284, 0.6355, 0.5284, 0.6477, 0.5044, 0.6505, 0.5075, 0.6384, 0.5309, 0.612, 0.4583, 0.612, 0.2917, 0.617, 0.2918, 0.617, 0.4582, 0.617, 0.4582, 0.617, 0.2918, 0.625, 0.292, 0.625, 0.458, 0.667, 0.5, 0.833, 0.5, 0.7833, 0.4562, 0.6592, 0.4982, 0.6592, 0.4982, 0.7833, 0.4562, 0.7846, 0.4614, 0.6601, 0.5028, 0.612, 0.2686, 0.612, 0.2316, 0.6171, 0.2316, 0.6171, 0.2686, 0.6171, 0.2686, 0.6171, 0.2316, 0.625, 0.2317, 0.625, 0.2683, 0.8497, 0.507, 0.8681, 0.5252, 0.807, 0.4595, 0.7951, 0.4597, 0.7951, 0.4597, 0.807, 0.4595, 0.8051, 0.4639, 0.7929, 0.4631, 0.612, 0.7686, 0.612, 0.7316, 0.6171, 0.7316, 0.6171, 0.7686, 0.6171, 0.7686, 0.6171, 0.7316, 0.625, 0.7317, 0.625, 0.7683, 0.6503, 0.743, 0.6319, 0.7248, 0.6355, 0.7208, 0.6478, 0.7448, 0.6478, 0.7448, 0.6355, 0.7208, 0.6384, 0.7179, 0.6506, 0.7413, 0.8262, 0.7198, 0.8278, 0.7189, 0.8318, 0.7309, 0.8294, 0.7316, 0.8278, 0.7189, 0.8293, 0.7167, 0.8343, 0.7292, 0.8318, 0.7309, 0.8293, 0.7167, 0.8301, 0.7129, 0.8365, 0.7264, 0.8343, 0.7292, 0.8301, 0.7129, 0.83, 0.7076, 0.8378, 0.7229, 0.8365, 0.7264, 0.8035, 0.5572, 0.8056, 0.561, 0.8122, 0.565, 0.8, 0.5347, 0.8022, 0.5569, 0.8035, 0.5572, 0.8, 0.5347, 0.7935, 0.5215, 0.8032, 0.564, 0.8022, 0.5569, 0.7935, 0.5215, 0.7983, 0.5404, 0.8055, 0.5747, 0.8032, 0.564, 0.7983, 0.5404, 0.8088, 0.5756, 0.7803, 0.4595, 0.7807, 0.4615, 0.7846, 0.4614, 0.7765, 0.4508, 0.781, 0.4585, 0.7803, 0.4595, 0.7765, 0.4508, 0.7738, 0.4459, 0.7835, 0.4598, 0.781, 0.4585, 0.7738, 0.4459, 0.7811, 0.4517, 0.7863, 0.462, 0.7835, 0.4598, 0.7811, 0.4517, 0.7929, 0.4631, 0.8015, 0.469, 0.7992, 0.465, 0.7977, 0.456, 0.81, 0.4736, 0.7992, 0.465, 0.7974, 0.4619, 0.7909, 0.4461, 0.7977, 0.456, 0.7974, 0.4619, 0.7975, 0.4619, 0.7953, 0.4511, 0.7909, 0.4461, 0.7975, 0.4619, 0.7985, 0.4636, 0.8051, 0.4639, 0.7953, 0.4511, 0.6387, 0.5384, 0.6385, 0.5403, 0.6347, 0.5412, 0.6348, 0.5386, 0.6393, 0.5364, 0.6387, 0.5384, 0.6348, 0.5386, 0.6356, 0.5356, 0.6401, 0.5344, 0.6393, 0.5364, 0.6356, 0.5356, 0.6368, 0.5329, 0.641, 0.5328, 0.6401, 0.5344, 0.6368, 0.5329, 0.6384, 0.5309, 0.6593, 0.5063, 0.6574, 0.5065, 0.6559, 0.5016, 0.6601, 0.5028, 0.6574, 0.5065, 0.6555, 0.5072, 0.6525, 0.5019, 0.6559, 0.5016, 0.6555, 0.5072, 0.654, 0.5085, 0.6509, 0.5042, 0.6525, 0.5019, 0.654, 0.5085, 0.6531, 0.5101, 0.6505, 0.5075, 0.6509, 0.5042, 0.6577, 0.7401, 0.6598, 0.74, 0.6601, 0.7458, 0.656, 0.7471, 0.6557, 0.7395, 0.6577, 0.7401, 0.656, 0.7471, 0.6526, 0.7469, 0.6542, 0.7383, 0.6557, 0.7395, 0.6526, 0.7469, 0.6509, 0.7445, 0.6532, 0.7367, 0.6542, 0.7383, 0.6509, 0.7445, 0.6506, 0.7413, 0.6386, 0.7067, 0.6388, 0.7086, 0.6349, 0.7103, 0.6347, 0.7076, 0.6388, 0.7086, 0.6393, 0.7107, 0.6356, 0.7132, 0.6349, 0.7103, 0.6393, 0.7107, 0.6401, 0.7127, 0.6369, 0.7159, 0.6356, 0.7132, 0.6401, 0.7127, 0.641, 0.7143, 0.6384, 0.7179, 0.6369, 0.7159, 0.83, 0.7076, 0.8055, 0.5747, 0.8088, 0.5756, 0.8378, 0.7229, 0.6598, 0.74, 0.8262, 0.7198, 0.8294, 0.7316, 0.6601, 0.7458, 0.8056, 0.561, 0.8015, 0.469, 0.81, 0.4736, 0.8122, 0.565, 0.6385, 0.5403, 0.6386, 0.7067, 0.6347, 0.7076, 0.6347, 0.5412, 0.6531, 0.5101, 0.641, 0.5328, 0.6384, 0.5309, 0.6505, 0.5075, 0.7807, 0.4615, 0.6593, 0.5063, 0.6601, 0.5028, 0.7846, 0.4614, 0.7985, 0.4636, 0.7863, 0.462, 0.7929, 0.4631, 0.8051, 0.4639, 0.641, 0.7143, 0.6532, 0.7367, 0.6506, 0.7413, 0.6384, 0.7179, 0.6385, 0.5403, 0.6387, 0.5384, 0.6393, 0.5364, 0.6401, 0.5344, 0.641, 0.5328, 0.6531, 0.5101, 0.654, 0.5085, 0.6555, 0.5072, 0.6574, 0.5065, 0.6593, 0.5063, 0.7807, 0.4615, 0.7803, 0.4595, 0.781, 0.4585, 0.7835, 0.4598, 0.7863, 0.462, 0.7985, 0.4636, 0.7975, 0.4619, 0.7974, 0.4619, 0.7992, 0.465, 0.8015, 0.469, 0.8056, 0.561, 0.8035, 0.5572, 0.8022, 0.5569, 0.8032, 0.564, 0.8055, 0.5747, 0.83, 0.7076, 0.8301, 0.7129, 0.8293, 0.7167, 0.8278, 0.7189, 0.8262, 0.7198, 0.6598, 0.74, 0.6577, 0.7401, 0.6557, 0.7395, 0.6542, 0.7383, 0.6532, 0.7367, 0.641, 0.7143, 0.6401, 0.7127, 0.6393, 0.7107, 0.6388, 0.7086, 0.6386, 0.7067, 0.6388, 0.7086, 0.6386, 0.7067, 0.6386, 0.7067, 0.6388, 0.7086, 0.7985, 0.4636, 0.7975, 0.4619, 0.7975, 0.4619, 0.7985, 0.4636, 0.8301, 0.7129, 0.8293, 0.7167, 0.8293, 0.7167, 0.8301, 0.7129, 0.6393, 0.7107, 0.6388, 0.7086, 0.6388, 0.7086, 0.6393, 0.7107, 0.6385, 0.5403, 0.6387, 0.5384, 0.6387, 0.5384, 0.6385, 0.5403, 0.83, 0.7076, 0.8301, 0.7129, 0.8301, 0.7129, 0.83, 0.7076, 0.6401, 0.7127, 0.6393, 0.7107, 0.6393, 0.7107, 0.6401, 0.7127, 0.6387, 0.5384, 0.6393, 0.5364, 0.6393, 0.5364, 0.6387, 0.5384, 0.8056, 0.561, 0.8035, 0.5572, 0.8035, 0.5572, 0.8056, 0.561, 0.641, 0.7143, 0.6401, 0.7127, 0.6401, 0.7127, 0.641, 0.7143, 0.6393, 0.5364, 0.6401, 0.5344, 0.6401, 0.5344, 0.6393, 0.5364, 0.8035, 0.5572, 0.8022, 0.5569, 0.8022, 0.5569, 0.8035, 0.5572, 0.8055, 0.5747, 0.83, 0.7076, 0.83, 0.7076, 0.8055, 0.5747, 0.6401, 0.5344, 0.641, 0.5328, 0.641, 0.5328, 0.6401, 0.5344, 0.8022, 0.5569, 0.8032, 0.564, 0.8032, 0.564, 0.8022, 0.5569, 0.8262, 0.7198, 0.6598, 0.74, 0.6598, 0.74, 0.8262, 0.7198, 0.6574, 0.5065, 0.6593, 0.5063, 0.6593, 0.5063, 0.6574, 0.5065, 0.8032, 0.564, 0.8055, 0.5747, 0.8055, 0.5747, 0.8032, 0.564, 0.8015, 0.469, 0.8056, 0.561, 0.8056, 0.561, 0.8015, 0.469, 0.6555, 0.5072, 0.6574, 0.5065, 0.6574, 0.5065, 0.6555, 0.5072, 0.7807, 0.4615, 0.7803, 0.4595, 0.7803, 0.4595, 0.7807, 0.4615, 0.6386, 0.7067, 0.6385, 0.5403, 0.6385, 0.5403, 0.6386, 0.7067, 0.654, 0.5085, 0.6555, 0.5072, 0.6555, 0.5072, 0.654, 0.5085, 0.7803, 0.4595, 0.781, 0.4585, 0.781, 0.4585, 0.7803, 0.4595, 0.641, 0.5328, 0.6531, 0.5101, 0.6531, 0.5101, 0.641, 0.5328, 0.6531, 0.5101, 0.654, 0.5085, 0.654, 0.5085, 0.6531, 0.5101, 0.781, 0.4585, 0.7835, 0.4598, 0.7835, 0.4598, 0.781, 0.4585, 0.6593, 0.5063, 0.7807, 0.4615, 0.7807, 0.4615, 0.6593, 0.5063, 0.6598, 0.74, 0.6577, 0.7401, 0.6577, 0.7401, 0.6598, 0.74, 0.7835, 0.4598, 0.7863, 0.462, 0.7863, 0.462, 0.7835, 0.4598, 0.7863, 0.462, 0.7985, 0.4636, 0.7985, 0.4636, 0.7863, 0.462, 0.6577, 0.7401, 0.6557, 0.7395, 0.6557, 0.7395, 0.6577, 0.7401, 0.7992, 0.465, 0.8015, 0.469, 0.8015, 0.469, 0.7992, 0.465, 0.6532, 0.7367, 0.641, 0.7143, 0.641, 0.7143, 0.6532, 0.7367, 0.6557, 0.7395, 0.6542, 0.7383, 0.6542, 0.7383, 0.6557, 0.7395, 0.7974, 0.4619, 0.7992, 0.465, 0.7992, 0.465, 0.7974, 0.4619, 0.8278, 0.7189, 0.8262, 0.7198, 0.8262, 0.7198, 0.8278, 0.7189, 0.6542, 0.7383, 0.6532, 0.7367, 0.6532, 0.7367, 0.6542, 0.7383, 0.7975, 0.4619, 0.7974, 0.4619, 0.7974, 0.4619, 0.7975, 0.4619, 0.612, 0.0415, 0.4674, 0.03922, 0.4458, 0.2618, 0.6866, 0.2624, 0.612, 0.5415, 0.4674, 0.5392, 0.4675, 0.5353, 0.6122, 0.5373, 0.612, 0.7686, 0.4674, 0.7669, 0.4674, 0.7324, 0.612, 0.7316, 0.622, 0.7707, 0.4656, 0.769, 0.4658, 0.7636, 0.6207, 0.7649, 0.6207, 0.7649, 0.4658, 0.7636, 0.4674, 0.7669, 0.612, 0.7686, 0.612, 0.5184, 0.4674, 0.5176, 0.4674, 0.4831, 0.612, 0.4814, 0.6126, 0.5322, 0.4674, 0.5305, 0.4672, 0.5244, 0.6133, 0.5257, 0.6133, 0.5257, 0.4672, 0.5244, 0.4674, 0.5176, 0.612, 0.5184, 0.612, 0.7917, 0.4674, 0.7883, 0.4653, 0.7728, 0.6234, 0.7748, 0.612, 0.2686, 0.4674, 0.2669, 0.4674, 0.2324, 0.612, 0.2316, 0.6767, 0.3554, 0.4477, 0.3536, 0.4474, 0.3496, 0.6781, 0.351, 0.6861, 0.2604, 0.446, 0.2598, 0.4462, 0.2588, 0.6855, 0.2593, 0.612, 0.2917, 0.4674, 0.2883, 0.4479, 0.3565, 0.6753, 0.3585, 0.6866, 0.2624, 0.4458, 0.2618, 0.446, 0.2598, 0.6861, 0.2604, 0.6781, 0.351, 0.4474, 0.3496, 0.4674, 0.2669, 0.612, 0.2686, 0.6234, 0.7748, 0.4653, 0.7728, 0.4656, 0.769, 0.622, 0.7707, 0.6855, 0.2593, 0.4462, 0.2588, 0.4679, 0.02382, 0.6121, 0.02521, 0.6753, 0.3585, 0.4479, 0.3565, 0.4477, 0.3536, 0.6767, 0.3554, 0.6122, 0.5373, 0.4675, 0.5353, 0.4674, 0.5305, 0.6126, 0.5322])
me_cube_001.materials.append(mat_material_001)
me_cube_001.use_remesh_fix_poles = True
me_cube_001.use_remesh_preserve_attributes = False
me_cube_001.use_mirror_vertex_groups = False
me_cube_001.update()

# ---- curves / text
cu_b_ziercurve_005 = bpy.data.curves.new('BézierCurve.005', 'CURVE')
cu_b_ziercurve_005.dimensions = '3D'
_sp = cu_b_ziercurve_005.splines.new('BEZIER'); _sp.bezier_points.add(0)
_sp.bezier_points.foreach_set('co', [1.0, 0.0, 0.0])
_sp.bezier_points.foreach_set('handle_left', [0.0, 0.0, 0.0])
_sp.bezier_points.foreach_set('handle_right', [2.0, 0.0, 0.0])
for _p, _l, _r in zip(_sp.bezier_points, ['ALIGNED'], ['ALIGNED']): _p.handle_left_type = _l; _p.handle_right_type = _r
_sp.order_u = 0
_sp.order_v = 0
_sp = cu_b_ziercurve_005.splines.new('BEZIER'); _sp.bezier_points.add(8)
_sp.bezier_points.foreach_set('co', [-2.648, -0.8324, -0.7421, -3.48, -1.61, -0.7421, -2.601, -2.321, -0.7421, -3.356, -3.083, -0.7422, -2.227, -4.714, -0.7422, -3.586, -6.931, -0.7421, -2.294, -7.653, -0.7421, -0.4687, -8.083, -0.7421, -0.3591, -7.657, -0.7421])
_sp.bezier_points.foreach_set('handle_left', [-2.331, -0.9319, -0.7421, -3.626, -1.351, -0.7421, -2.691, -2.192, -0.7421, -2.919, -2.873, -0.7421, -2.316, -4.155, -0.742, -4.082, -6.22, -0.7422, -2.663, -7.981, -0.7422, -1.093, -8.046, -0.7422, -0.2308, -7.633, -0.7421])
_sp.bezier_points.foreach_set('handle_right', [-2.964, -0.7329, -0.7422, -3.404, -1.746, -0.7422, -2.324, -2.718, -0.7421, -4.155, -3.468, -0.7422, -1.941, -5.213, -0.7422, -3.304, -7.336, -0.7421, -1.827, -7.238, -0.7421, -0.3484, -8.09, -0.7421, -0.4875, -7.681, -0.7422])
for _p, _l, _r in zip(_sp.bezier_points, ['ALIGNED', 'ALIGNED', 'ALIGNED', 'ALIGNED', 'FREE', 'ALIGNED', 'ALIGNED', 'ALIGNED', 'ALIGNED'], ['ALIGNED', 'ALIGNED', 'ALIGNED', 'ALIGNED', 'FREE', 'ALIGNED', 'ALIGNED', 'ALIGNED', 'ALIGNED']): _p.handle_left_type = _l; _p.handle_right_type = _r
_sp.order_u = 0
_sp.order_v = 0
_sp = cu_b_ziercurve_005.splines.new('BEZIER'); _sp.bezier_points.add(7)
_sp.bezier_points.foreach_set('co', [-1.035, -6.42, -0.6775, -2.517, -6.987, -0.6775, -1.386, -5.273, -0.6775, -1.841, -4.211, -0.6775, -2.419, -3.124, -0.6775, -2.225, -2.194, -0.6775, -2.81, -1.186, -0.6775, -2.217, -1.009, -0.6775])
_sp.bezier_points.foreach_set('handle_left', [-0.5245, -6.283, -0.6775, -2.066, -7.263, -0.6777, -2.026, -5.965, -0.6781, -1.536, -4.397, -0.6774, -3.02, -3.597, -0.6778, -1.784, -2.409, -0.6774, -3.258, -1.472, -0.6777, -2.305, -0.9051, -0.6776])
_sp.bezier_points.foreach_set('handle_right', [-1.546, -6.556, -0.6775, -3.321, -6.493, -0.6772, -1.232, -5.106, -0.6774, -2.494, -3.812, -0.6778, -2.034, -2.821, -0.6773, -2.703, -1.961, -0.6777, -2.688, -1.108, -0.6775, -2.129, -1.112, -0.6774])
for _p, _l, _r in zip(_sp.bezier_points, ['ALIGNED', 'ALIGNED', 'ALIGNED', 'ALIGNED', 'ALIGNED', 'ALIGNED', 'ALIGNED', 'ALIGNED'], ['ALIGNED', 'ALIGNED', 'ALIGNED', 'ALIGNED', 'ALIGNED', 'ALIGNED', 'ALIGNED', 'ALIGNED']): _p.handle_left_type = _l; _p.handle_right_type = _r
_sp.order_u = 0
_sp.order_v = 0
cu_b_ziercurve_005.materials.append(mat_material_002)
cu_b_ziercurve_005.use_path = True
cu_b_ziercurve_005.bevel_depth = 0.056
cu_b_ziercurve_005.fill_mode = 'FULL'
cu_b_ziercurve_007 = bpy.data.curves.new('BézierCurve.007', 'CURVE')
cu_b_ziercurve_007.dimensions = '3D'
_sp = cu_b_ziercurve_007.splines.new('BEZIER'); _sp.bezier_points.add(0)
_sp.bezier_points.foreach_set('co', [1.0, 0.0, 0.0])
_sp.bezier_points.foreach_set('handle_left', [0.0, 0.0, 0.0])
_sp.bezier_points.foreach_set('handle_right', [2.0, 0.0, 0.0])
for _p, _l, _r in zip(_sp.bezier_points, ['ALIGNED'], ['ALIGNED']): _p.handle_left_type = _l; _p.handle_right_type = _r
_sp.order_u = 0
_sp.order_v = 0
_sp = cu_b_ziercurve_007.splines.new('BEZIER'); _sp.bezier_points.add(8)
_sp.bezier_points.foreach_set('co', [-2.648, -0.8324, -0.7421, -3.48, -1.61, -0.7421, -2.601, -2.321, -0.7421, -3.356, -3.083, -0.7422, -2.227, -4.714, -0.7422, -3.586, -6.931, -0.7421, -2.294, -7.653, -0.7421, -0.4687, -8.083, -0.7421, -0.3591, -7.657, -0.7421])
_sp.bezier_points.foreach_set('handle_left', [-2.331, -0.9319, -0.7421, -3.626, -1.351, -0.7421, -2.691, -2.192, -0.7421, -2.919, -2.873, -0.7421, -2.316, -4.155, -0.742, -4.082, -6.22, -0.7422, -2.663, -7.981, -0.7422, -1.093, -8.046, -0.7422, -0.2308, -7.633, -0.7421])
_sp.bezier_points.foreach_set('handle_right', [-2.964, -0.7329, -0.7422, -3.404, -1.746, -0.7422, -2.324, -2.718, -0.7421, -4.155, -3.468, -0.7422, -1.941, -5.213, -0.7422, -3.304, -7.336, -0.7421, -1.827, -7.238, -0.7421, -0.3484, -8.09, -0.7421, -0.4875, -7.681, -0.7422])
for _p, _l, _r in zip(_sp.bezier_points, ['ALIGNED', 'ALIGNED', 'ALIGNED', 'ALIGNED', 'FREE', 'ALIGNED', 'ALIGNED', 'ALIGNED', 'ALIGNED'], ['ALIGNED', 'ALIGNED', 'ALIGNED', 'ALIGNED', 'FREE', 'ALIGNED', 'ALIGNED', 'ALIGNED', 'ALIGNED']): _p.handle_left_type = _l; _p.handle_right_type = _r
_sp.order_u = 0
_sp.order_v = 0
_sp = cu_b_ziercurve_007.splines.new('BEZIER'); _sp.bezier_points.add(7)
_sp.bezier_points.foreach_set('co', [-1.035, -6.42, -0.6775, -2.517, -6.987, -0.6775, -1.386, -5.273, -0.6775, -1.841, -4.211, -0.6775, -2.419, -3.124, -0.6775, -2.225, -2.194, -0.6775, -2.81, -1.186, -0.6775, -2.217, -1.009, -0.6775])
_sp.bezier_points.foreach_set('handle_left', [-0.5245, -6.283, -0.6775, -2.066, -7.263, -0.6777, -2.026, -5.965, -0.6781, -1.536, -4.397, -0.6774, -3.02, -3.597, -0.6778, -1.784, -2.409, -0.6774, -3.258, -1.472, -0.6777, -2.305, -0.9051, -0.6776])
_sp.bezier_points.foreach_set('handle_right', [-1.546, -6.556, -0.6775, -3.321, -6.493, -0.6772, -1.232, -5.106, -0.6774, -2.494, -3.812, -0.6778, -2.034, -2.821, -0.6773, -2.703, -1.961, -0.6777, -2.688, -1.108, -0.6775, -2.129, -1.112, -0.6774])
for _p, _l, _r in zip(_sp.bezier_points, ['ALIGNED', 'ALIGNED', 'ALIGNED', 'ALIGNED', 'ALIGNED', 'ALIGNED', 'ALIGNED', 'ALIGNED'], ['ALIGNED', 'ALIGNED', 'ALIGNED', 'ALIGNED', 'ALIGNED', 'ALIGNED', 'ALIGNED', 'ALIGNED']): _p.handle_left_type = _l; _p.handle_right_type = _r
_sp.order_u = 0
_sp.order_v = 0
cu_b_ziercurve_007.materials.append(mat_material_002)
cu_b_ziercurve_007.use_path = True
cu_b_ziercurve_007.bevel_depth = 0.056
cu_b_ziercurve_007.fill_mode = 'FULL'

# ---- objects
ob_camera = bpy.data.objects.new('Camera', cam_came_game_001)
ob_grid_even = bpy.data.objects.new('Grid-Even', me_grid_even)
ob_grid_odd = bpy.data.objects.new('Grid-Odd', me_grid_odd)
ob_height = bpy.data.objects.new('HEIGHT', me_cube_002)
ob_b_ziercurve_001 = bpy.data.objects.new('BézierCurve.001', cu_b_ziercurve_005)
ob_b_ziercurve_002 = bpy.data.objects.new('BézierCurve.002', cu_b_ziercurve_007)
ob_light_001 = bpy.data.objects.new('Light.001', me_plane_006)
ob_light_000 = bpy.data.objects.new('Light.000', me_plane_001)
ob_sun_001 = bpy.data.objects.new('Sun.001', light_sun_000)
ob_sun_002 = bpy.data.objects.new('Sun.002', light_sun_002)
ob_shadow_lamp = bpy.data.objects.new('Shadow Lamp', light_sun_001)
ob_ground_plane = bpy.data.objects.new('Ground Plane', me_plane)
ob_cube = bpy.data.objects.new('Cube', me_cube_001)

# ---- transforms, parenting, visibility, modifiers, constraints
ob_camera.location = (0.0, -16.0, 16.0)
ob_camera.rotation_euler = (0.7854, -0.0, 0.0)
ob_camera.lineart.crease_threshold = 0.0
ob_grid_even.location = (0.0, 0.0, 0.0)
ob_grid_even.scale = (16.0, 16.0, 16.0)
ob_grid_even.visible_camera = False
ob_grid_even.visible_diffuse = False
ob_grid_even.visible_glossy = False
ob_grid_even.visible_transmission = False
ob_grid_even.visible_volume_scatter = False
ob_grid_even.visible_shadow = False
ob_grid_even.show_wire = True
ob_grid_even.show_all_edges = True
ob_grid_even.lineart.crease_threshold = 0.0
_m = ob_grid_even.modifiers.new('Array', 'ARRAY')
_m.count = 5
_m = ob_grid_even.modifiers.new('Array.001', 'ARRAY')
_m.count = 5
_m.relative_offset_displace = (0.0, 1.0, 0.0)
_m = ob_grid_even.modifiers.new('Mirror', 'MIRROR')
_m.use_axis = (True, True, False)
ob_grid_odd.location = (0.0, 0.0, 0.0)
ob_grid_odd.scale = (16.0, 16.0, 16.0)
ob_grid_odd.visible_camera = False
ob_grid_odd.visible_diffuse = False
ob_grid_odd.visible_glossy = False
ob_grid_odd.visible_transmission = False
ob_grid_odd.visible_volume_scatter = False
ob_grid_odd.visible_shadow = False
ob_grid_odd.show_wire = True
ob_grid_odd.show_all_edges = True
ob_grid_odd.lineart.crease_threshold = 0.0
_m = ob_grid_odd.modifiers.new('Array', 'ARRAY')
_m.count = 5
_m = ob_grid_odd.modifiers.new('Array.001', 'ARRAY')
_m.count = 5
_m.relative_offset_displace = (0.0, 1.0, 0.0)
_m = ob_grid_odd.modifiers.new('Mirror', 'MIRROR')
_m.use_axis = (True, True, False)
ob_height.location = (19.39, 0.0, 0.0)
ob_height.visible_camera = False
ob_height.visible_diffuse = False
ob_height.visible_glossy = False
ob_height.visible_transmission = False
ob_height.visible_volume_scatter = False
ob_height.visible_shadow = False
ob_height.lineart.crease_threshold = 0.0
ob_b_ziercurve_001.location = (0.0196, -6.7, 1.46)
ob_b_ziercurve_001.rotation_euler = (0.0, 0.0, 3.142)
ob_b_ziercurve_002.location = (0.0196, -6.7, 0.0)
ob_b_ziercurve_002.rotation_euler = (0.0, 3.142, 3.142)
ob_light_001.location = (-16.75, 16.09, 22.66)
ob_light_001.rotation_euler = (2.978, -0.7442, -0.3672)
ob_light_001.scale = (27.19, 57.1, 27.19)
ob_light_001.display_type = 'WIRE'
ob_light_001.lineart.crease_threshold = 0.0
ob_light_000.location = (0.0, 54.41, 12.33)
ob_light_000.rotation_euler = (1.571, -0.0, 0.0)
ob_light_000.scale = (13.44, 13.44, 13.44)
ob_light_000.display_type = 'WIRE'
ob_light_000.lineart.crease_threshold = 0.0
ob_sun_001.location = (7.861, 4.873, 19.03)
ob_sun_001.rotation_euler = (0.3466, 0.1536, -14.78)
ob_sun_001.lineart.crease_threshold = 0.0
ob_sun_002.location = (11.18, 5.213, 18.35)
ob_sun_002.rotation_euler = (24.64, 1.571, 0.0)
ob_sun_002.lineart.crease_threshold = 0.0
ob_shadow_lamp.location = (-32.0, 0.0, 48.0)
ob_shadow_lamp.lineart.crease_threshold = 0.0
_c = ob_shadow_lamp.constraints.new('TRACK_TO'); _c.name = 'Track To'
_c.target = ob_ground_plane
ob_ground_plane.location = (0.0, 0.0, 0.0)
ob_ground_plane.scale = (16.0, 16.0, 16.0)
ob_ground_plane.lineart.crease_threshold = 0.0
ob_cube.location = (0.0, -0.963, 0.14)
ob_cube.scale = (1.0, 1.0, 0.14)
ob_cube.lineart.crease_threshold = 0.0

# ---- collection membership
col_camera.objects.link(ob_camera)
col_grid_even.objects.link(ob_grid_even)
col_grid_odd.objects.link(ob_grid_odd)
col_material_samples.objects.link(ob_height)
col_material_samples.objects.link(ob_b_ziercurve_001)
col_material_samples.objects.link(ob_b_ziercurve_002)
col_lighting.objects.link(ob_light_001)
col_lighting.objects.link(ob_light_000)
col_lighting.objects.link(ob_sun_001)
col_lighting.objects.link(ob_sun_002)
col_shadow_lamp.objects.link(ob_shadow_lamp)
col_ground.objects.link(ob_ground_plane)
col_model.objects.link(ob_cube)

# ---- scene / render settings (as saved in the file)
scene.camera = ob_camera
scene.frame_start = 1; scene.frame_end = 1; scene.frame_set(1)
scene.render.engine = 'CYCLES'
scene.render.resolution_x = 384
scene.render.resolution_y = 384
scene.render.film_transparent = True
scene.cycles.use_denoising = False
scene.cycles.samples = 1024
scene.cycles.sampling_pattern = 'TABULATED_SOBOL'
scene.cycles.use_adaptive_sampling = False
scene.cycles.use_light_tree = False
scene.view_settings.view_transform = 'Filmic'
bpy.context.view_layer.update()
